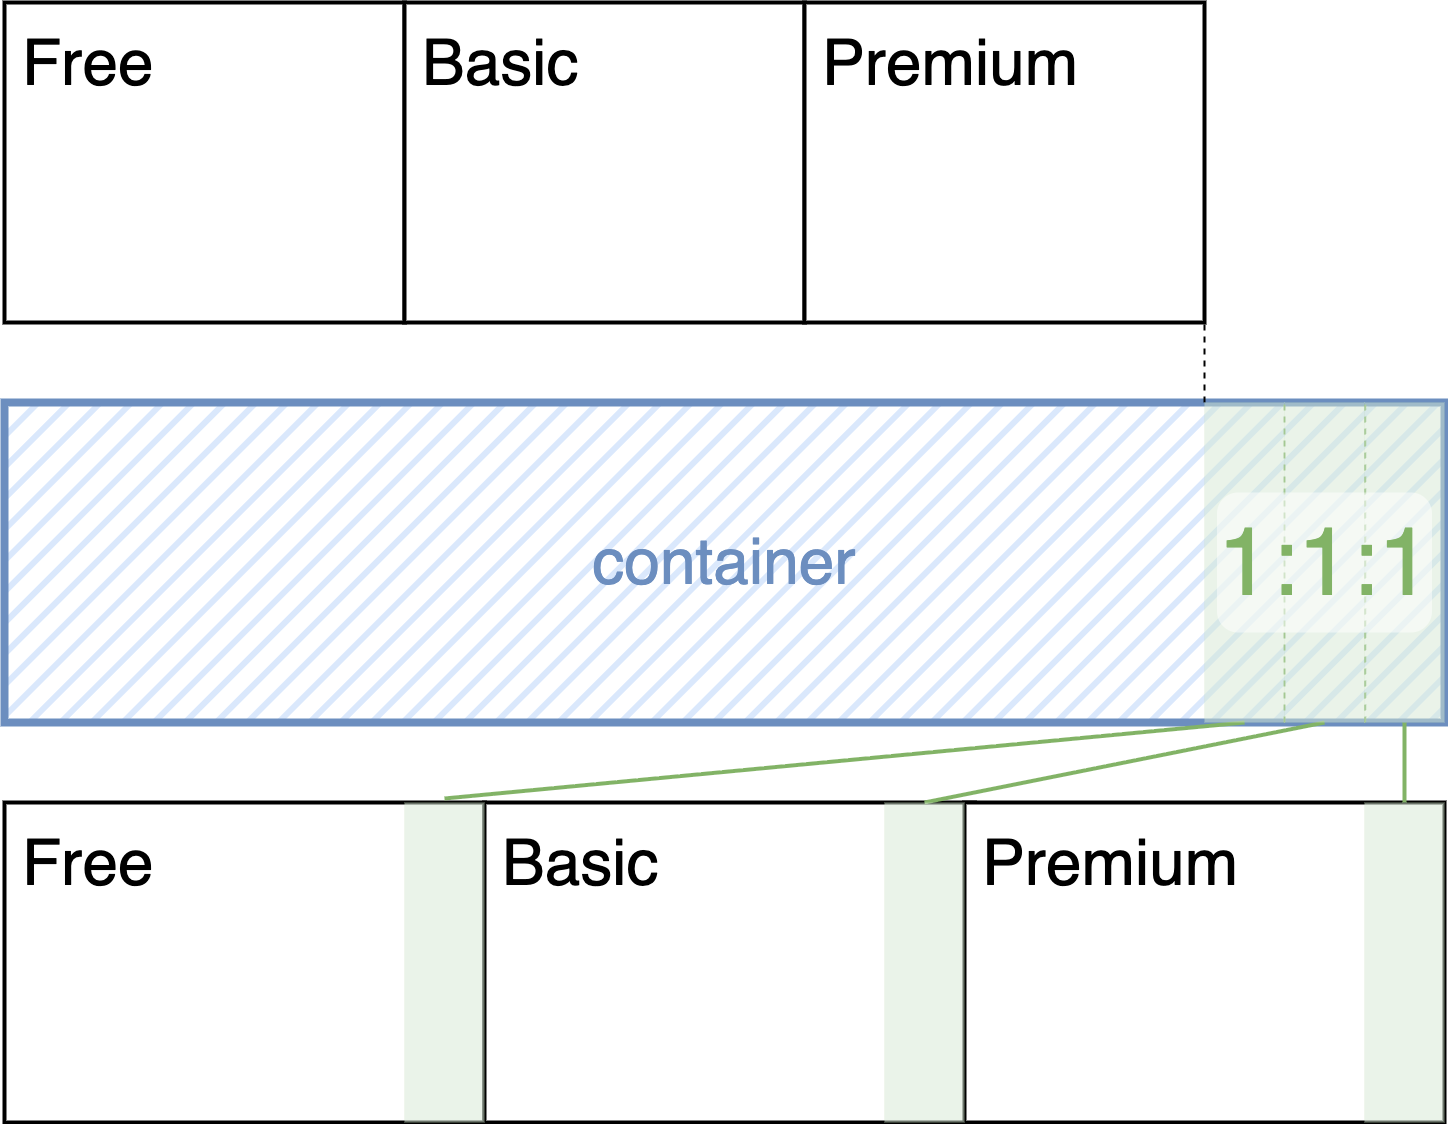

The diagram above was exported from draw.io. Its source (the exported page's mxGraphModel, read from the mxfile embedded in the PNG):
<mxGraphModel dx="1532" dy="1174" grid="1" gridSize="10" guides="1" tooltips="1" connect="1" arrows="1" fold="1" page="1" pageScale="1" pageWidth="1600" pageHeight="1200" background="#ffffff" math="0" shadow="0">
  <root>
    <mxCell id="0" />
    <mxCell id="1" parent="0" />
    <mxCell id="35" value="&lt;font style=&quot;font-size: 64px; color: rgb(108, 142, 191);&quot;&gt;container&lt;/font&gt;" style="rounded=0;whiteSpace=wrap;html=1;fillColor=#dae8fc;strokeColor=#6c8ebf;strokeWidth=8;fillStyle=hatch;" parent="1" vertex="1">
      <mxGeometry x="80" y="440" width="1440" height="320" as="geometry" />
    </mxCell>
    <mxCell id="3" value="&lt;font&gt;Free&lt;/font&gt;" style="rounded=0;whiteSpace=wrap;html=1;fontSize=64;align=left;verticalAlign=top;labelPadding=0;spacingTop=16;spacingLeft=16;strokeWidth=4;" parent="1" vertex="1">
      <mxGeometry x="80" y="840" width="480" height="320" as="geometry" />
    </mxCell>
    <mxCell id="10" value="&lt;span&gt;Basic&lt;/span&gt;" style="rounded=0;whiteSpace=wrap;html=1;fontSize=64;align=left;verticalAlign=top;labelPadding=0;spacingTop=16;spacingLeft=16;strokeWidth=4;" parent="1" vertex="1">
      <mxGeometry x="560" y="840" width="490" height="320" as="geometry" />
    </mxCell>
    <mxCell id="11" value="&lt;font&gt;Premium&lt;/font&gt;" style="rounded=0;whiteSpace=wrap;html=1;fontSize=64;align=left;verticalAlign=top;labelPadding=0;spacingTop=16;spacingLeft=16;strokeWidth=4;" parent="1" vertex="1">
      <mxGeometry x="1040" y="840" width="480" height="320" as="geometry" />
    </mxCell>
    <mxCell id="19" value="" style="endArrow=none;html=1;entryX=0.5;entryY=0;entryDx=0;entryDy=0;strokeWidth=4;exitX=0.5;exitY=1;exitDx=0;exitDy=0;fillColor=#d5e8d4;strokeColor=#82b366;endFill=0;" parent="1" source="26" target="27" edge="1">
      <mxGeometry width="50" height="50" relative="1" as="geometry">
        <mxPoint x="1320" y="400.0000000000001" as="sourcePoint" />
        <mxPoint x="410" y="470" as="targetPoint" />
      </mxGeometry>
    </mxCell>
    <mxCell id="20" value="" style="endArrow=none;html=1;exitX=0.5;exitY=1;exitDx=0;exitDy=0;entryX=0.5;entryY=0;entryDx=0;entryDy=0;strokeWidth=4;fillColor=#d5e8d4;strokeColor=#82b366;endFill=0;" parent="1" source="14" target="28" edge="1">
      <mxGeometry width="50" height="50" relative="1" as="geometry">
        <mxPoint x="1290" y="250" as="sourcePoint" />
        <mxPoint x="290" y="490" as="targetPoint" />
      </mxGeometry>
    </mxCell>
    <mxCell id="21" value="" style="endArrow=none;html=1;exitX=0.5;exitY=1;exitDx=0;exitDy=0;entryX=0.5;entryY=0;entryDx=0;entryDy=0;strokeWidth=4;fillColor=#d5e8d4;strokeColor=#82b366;endFill=0;" parent="1" source="13" target="29" edge="1">
      <mxGeometry width="50" height="50" relative="1" as="geometry">
        <mxPoint x="1460" y="470" as="sourcePoint" />
        <mxPoint x="740" y="630" as="targetPoint" />
      </mxGeometry>
    </mxCell>
    <mxCell id="23" value="&lt;font&gt;Free&lt;/font&gt;" style="rounded=0;whiteSpace=wrap;html=1;fontSize=64;align=left;verticalAlign=top;labelPadding=0;spacingTop=16;spacingLeft=16;strokeWidth=4;" parent="1" vertex="1">
      <mxGeometry x="80" y="40" width="400" height="320" as="geometry" />
    </mxCell>
    <mxCell id="24" value="&lt;span&gt;Basic&lt;/span&gt;" style="rounded=0;whiteSpace=wrap;html=1;fontSize=64;align=left;verticalAlign=top;labelPadding=0;spacingTop=16;spacingLeft=16;strokeWidth=4;" parent="1" vertex="1">
      <mxGeometry x="480" y="40" width="400" height="320" as="geometry" />
    </mxCell>
    <mxCell id="25" value="&lt;font&gt;Premium&lt;/font&gt;" style="rounded=0;whiteSpace=wrap;html=1;fontSize=64;align=left;verticalAlign=top;labelPadding=0;spacingTop=16;spacingLeft=16;strokeWidth=4;" parent="1" vertex="1">
      <mxGeometry x="880" y="40" width="400" height="320" as="geometry" />
    </mxCell>
    <mxCell id="27" value="" style="rounded=0;whiteSpace=wrap;html=1;fillColor=#d5e8d4;strokeColor=#82b366;fillStyle=auto;strokeWidth=0;perimeterSpacing=4;opacity=50;" parent="1" vertex="1">
      <mxGeometry x="480" y="840" width="80" height="320" as="geometry" />
    </mxCell>
    <mxCell id="28" value="" style="rounded=0;whiteSpace=wrap;html=1;fillColor=#d5e8d4;strokeColor=#82b366;fillStyle=auto;strokeWidth=0;opacity=50;" parent="1" vertex="1">
      <mxGeometry x="960" y="840" width="80" height="320" as="geometry" />
    </mxCell>
    <mxCell id="29" value="" style="rounded=0;whiteSpace=wrap;html=1;fillColor=#d5e8d4;strokeColor=#82b366;fillStyle=auto;strokeWidth=0;opacity=50;" parent="1" vertex="1">
      <mxGeometry x="1440" y="840" width="80" height="320" as="geometry" />
    </mxCell>
    <mxCell id="38" value="" style="endArrow=none;dashed=1;html=1;exitX=0;exitY=0;exitDx=0;exitDy=0;strokeWidth=2;strokeColor=#000000;entryX=1;entryY=1;entryDx=0;entryDy=0;" parent="1" source="26" target="25" edge="1">
      <mxGeometry width="50" height="50" relative="1" as="geometry">
        <mxPoint x="1340" y="430" as="sourcePoint" />
        <mxPoint x="1340" y="350" as="targetPoint" />
      </mxGeometry>
    </mxCell>
    <mxCell id="32" value="" style="endArrow=none;dashed=1;html=1;fillColor=#d5e8d4;strokeColor=#82b366;strokeWidth=2;" parent="1" edge="1">
      <mxGeometry width="50" height="50" relative="1" as="geometry">
        <mxPoint x="1360" y="760" as="sourcePoint" />
        <mxPoint x="1360" y="440" as="targetPoint" />
      </mxGeometry>
    </mxCell>
    <mxCell id="33" value="" style="endArrow=none;dashed=1;html=1;fillColor=#d5e8d4;strokeColor=#82b366;strokeWidth=2;" parent="1" edge="1">
      <mxGeometry width="50" height="50" relative="1" as="geometry">
        <mxPoint x="1440.87" y="760" as="sourcePoint" />
        <mxPoint x="1440.87" y="440" as="targetPoint" />
      </mxGeometry>
    </mxCell>
    <mxCell id="26" value="" style="rounded=0;whiteSpace=wrap;html=1;fillColor=#d5e8d4;strokeColor=#82b366;fillStyle=auto;strokeWidth=0;opacity=50;" parent="1" vertex="1">
      <mxGeometry x="1280" y="440" width="80" height="320" as="geometry" />
    </mxCell>
    <mxCell id="14" value="" style="rounded=0;whiteSpace=wrap;html=1;fillColor=#d5e8d4;strokeColor=#82b366;fillStyle=auto;strokeWidth=0;opacity=50;" parent="1" vertex="1">
      <mxGeometry x="1360" y="440" width="80" height="320" as="geometry" />
    </mxCell>
    <mxCell id="13" value="" style="rounded=0;whiteSpace=wrap;html=1;fillColor=#d5e8d4;strokeColor=#82b366;fillStyle=auto;strokeWidth=0;opacity=50;" parent="1" vertex="1">
      <mxGeometry x="1440" y="440" width="80" height="320" as="geometry" />
    </mxCell>
    <mxCell id="34" value="&lt;font style=&quot;font-size: 96px; color: rgb(130, 179, 102);&quot;&gt;1:1:1&lt;/font&gt;" style="text;html=1;align=center;verticalAlign=middle;whiteSpace=wrap;rounded=1;fillColor=default;opacity=50;" parent="1" vertex="1">
      <mxGeometry x="1292.5" y="530" width="215" height="140" as="geometry" />
    </mxCell>
  </root>
</mxGraphModel>